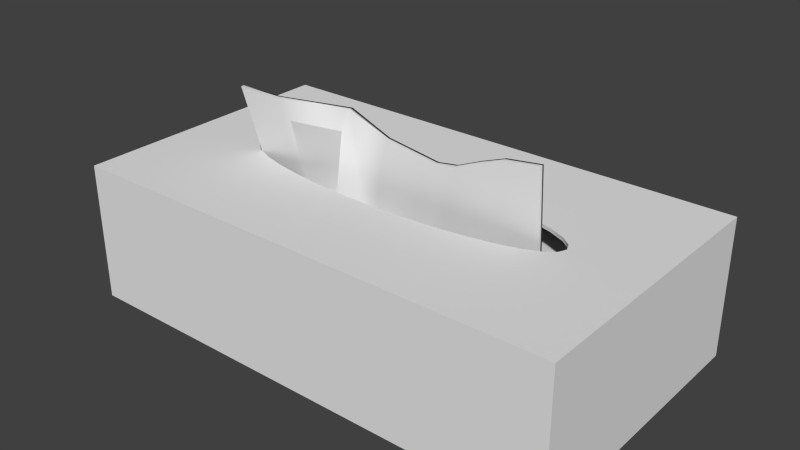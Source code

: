 # Source: LBSR_TissueBox_large.blend  (saved by Blender 2.73.0; exported with 4.5.12 LTS)
import bpy
from mathutils import Matrix  # noqa: F401  (used for matrix-valued properties, if any)

bpy.ops.wm.read_factory_settings(use_empty=True)
scene = bpy.context.scene
scene.name = 'Scene'

# ---- collections
col_collection_1 = bpy.data.collections.new('Collection 1'); scene.collection.children.link(col_collection_1)

# ---- materials (node trees are filled in below, after node groups)
mat_wire_061135006 = bpy.data.materials.new('wire_061135006')
mat_wire_061135006.alpha_threshold = 0.0
mat_wire_061135006.use_transparent_shadow = False
mat_wire_061135006.roughness = 0.5
mat_wire_148177027 = bpy.data.materials.new('wire_148177027')
mat_wire_148177027.alpha_threshold = 0.0
mat_wire_148177027.use_transparent_shadow = False
mat_wire_148177027.roughness = 0.5

# ---- material node trees

# ---- world
world_world = bpy.data.worlds.new('World'); scene.world = world_world
world_world.color = (0.05088, 0.05088, 0.05088)
world_world.use_sun_shadow = False
world_world.sun_shadow_jitter_overblur = 0.0
world_world.cycles.sampling_method = 'MANUAL'
world_world.cycles.sample_map_resolution = 256

# ---- meshes
me_cube = bpy.data.meshes.new('Cube')
me_cube.from_pydata([(-1.088, -1.021, -11.75), (-1.0, 1.0, -1.0), (1.0, 0.9999, -0.9997), (1.0, -1.023, -0.9474), (-1.089, -1.021, -9.92), (-1.0, 1.0, 1.0), (1.0, 0.9999, 1.0), (1.0, -1.023, 1.053), (-0.75, 1.0, 1.0), (-0.4995, 1.0, 1.05), (-0.2485, 1.0, 1.019), (0.004794, 1.001, 0.9957), (0.2513, 1.003, 0.9921), (0.5, 1.001, 0.9982), (0.75, 0.9994, 1.001), (0.75, 0.9994, -0.9987), (0.5, 1.001, -1.002), (0.2513, 1.003, -1.008), (0.004794, 1.001, -1.003), (-0.2487, 1.0, -0.9791), (-0.4998, 1.0, -0.9511), (-0.75, 1.0, -1.0), (0.7685, -0.957, 0.9022), (0.6044, -0.8255, 0.5175), (0.4547, -0.6863, -0.007186), (0.2964, -0.6034, 1.955), (-0.08297, -0.6787, 4.041), (-0.4243, -0.8553, 8.528), (-0.803, -1.001, -8.553), (-0.8063, -1.001, -10.52), (-0.4273, -0.8557, 6.338), (-0.08781, -0.6788, 1.994), (0.2954, -0.6034, -0.0548), (0.4542, -0.6863, -1.994), (0.6044, -0.8255, -1.475), (0.7685, -0.957, -1.098)], [], [(4, 5, 1, 0), (14, 6, 2, 15), (6, 7, 3, 2), (28, 4, 0, 29), (35, 15, 2, 3), (28, 8, 5, 4), (7, 6, 14, 22), (22, 14, 13, 23), (23, 13, 12, 24), (24, 12, 11, 25), (25, 11, 10, 26), (26, 10, 9, 27), (27, 9, 8, 28), (0, 1, 21, 29), (29, 21, 20, 30), (30, 20, 19, 31), (31, 19, 18, 32), (32, 18, 17, 33), (33, 17, 16, 34), (34, 16, 15, 35), (7, 22, 35, 3), (22, 23, 34, 35), (23, 24, 33, 34), (24, 25, 32, 33), (25, 26, 31, 32), (26, 27, 30, 31), (27, 28, 29, 30), (5, 8, 21, 1), (8, 9, 20, 21), (9, 10, 19, 20), (10, 11, 18, 19), (11, 12, 17, 18), (12, 13, 16, 17), (13, 14, 15, 16)])
me_cube.polygons.foreach_set('use_smooth', [True] * 34)
me_cube.use_remesh_preserve_volume = False
me_cube.use_remesh_preserve_attributes = False
me_cube.use_mirror_vertex_groups = False
me_cube.update()
me_box = bpy.data.meshes.new('Box')
me_box.from_pydata([(-3.6, -2.0, 0.0), (-3.6, 2.0, 0.0), (3.6, 2.0, 0.0), (3.6, -2.0, 0.0), (3.6, -2.0, 1.992), (-3.6, -2.0, 1.992), (3.6, 2.0, 1.992), (-3.6, 2.0, 1.992), (-3.466, -1.925, 0.02907), (3.466, -1.925, 0.02907), (3.466, 1.925, 0.02907), (-3.466, 1.925, 0.02907), (0.9411, 0.5247, 1.947), (0.4798, 0.557, 1.947), (0.0, 0.568, 1.947), (3.466, 1.925, 1.947), (1.366, 0.4722, 1.947), (1.739, 0.4016, 1.947), (2.045, 0.3155, 1.947), (2.272, 0.2173, 1.947), (2.412, 0.1108, 1.947), (2.459, 1e-06, 1.947), (2.412, -0.1108, 1.947), (3.466, -1.925, 1.947), (2.272, -0.2173, 1.947), (2.045, -0.3155, 1.947), (1.739, -0.4016, 1.947), (1.366, -0.4722, 1.947), (0.9411, -0.5247, 1.947), (0.4798, -0.557, 1.947), (2e-06, -0.568, 1.947), (-0.4798, -0.557, 1.947), (-0.9411, -0.5247, 1.947), (-1.366, -0.4722, 1.947), (-3.466, -1.925, 1.947), (-1.739, -0.4016, 1.947), (-2.045, -0.3155, 1.947), (-2.272, -0.2173, 1.947), (-2.412, -0.1108, 1.947), (-2.459, 0.0, 1.947), (-2.412, 0.1108, 1.947), (-3.466, 1.925, 1.947), (-2.272, 0.2173, 1.947), (-2.045, 0.3155, 1.947), (-1.739, 0.4016, 1.947), (-1.366, 0.4722, 1.947), (-0.9411, 0.5247, 1.947), (-0.4798, 0.557, 1.947), (0.0, 0.5699, 1.992), (0.4814, 0.5589, 1.992), (0.9443, 0.5265, 1.992), (-0.4814, 0.5589, 1.992), (-0.9443, 0.5265, 1.992), (-1.371, 0.4738, 1.992), (-1.745, 0.403, 1.992), (-2.052, 0.3166, 1.992), (-2.28, 0.2181, 1.992), (-2.42, 0.1112, 1.992), (-2.468, 0.0, 1.992), (-2.42, -0.1112, 1.992), (-2.28, -0.2181, 1.992), (-2.052, -0.3166, 1.992), (-1.745, -0.403, 1.992), (-1.371, -0.4738, 1.992), (-0.9443, -0.5265, 1.992), (-0.4814, -0.5589, 1.992), (2e-06, -0.5699, 1.992), (0.4814, -0.5589, 1.992), (0.9443, -0.5265, 1.992), (1.371, -0.4738, 1.992), (1.745, -0.4029, 1.992), (2.052, -0.3166, 1.992), (2.28, -0.2181, 1.992), (2.42, -0.1112, 1.992), (2.468, 1e-06, 1.992), (1.371, 0.4738, 1.992), (1.745, 0.403, 1.992), (2.052, 0.3166, 1.992), (2.28, 0.2181, 1.992), (2.42, 0.1112, 1.992), (0.482, 0.5596, 1.982), (0.0, 0.5706, 1.982), (-0.9455, 0.5272, 1.982), (-0.482, 0.5596, 1.982), (-1.747, 0.4035, 1.982), (-1.373, 0.4744, 1.982), (-2.283, 0.2184, 1.982), (-2.054, 0.317, 1.982), (-2.471, 0.0, 1.982), (-2.423, 0.1113, 1.982), (-2.283, -0.2184, 1.982), (-2.423, -0.1113, 1.982), (-1.747, -0.4035, 1.982), (-2.054, -0.317, 1.982), (-0.9455, -0.5272, 1.982), (-1.373, -0.4744, 1.982), (2e-06, -0.5706, 1.982), (-0.482, -0.5596, 1.982), (0.9455, -0.5272, 1.982), (0.482, -0.5596, 1.982), (1.747, -0.4035, 1.982), (1.373, -0.4744, 1.982), (2.283, -0.2184, 1.982), (2.054, -0.317, 1.982), (2.471, 1e-06, 1.982), (2.423, -0.1113, 1.982), (2.283, 0.2184, 1.982), (2.423, 0.1113, 1.982), (1.747, 0.4035, 1.982), (2.054, 0.317, 1.982), (0.9455, 0.5272, 1.982), (1.373, 0.4744, 1.982)], [], [(0, 1, 2, 3), (0, 3, 4, 5), (3, 2, 6, 4), (2, 1, 7, 6), (1, 0, 5, 7), (8, 9, 10, 11), (12, 13, 14, 15), (16, 12, 15, 17), (18, 17, 15, 19), (20, 19, 15, 21), (22, 21, 15, 23), (24, 22, 23, 25), (26, 25, 23, 27), (28, 27, 23, 29), (30, 29, 23, 31), (32, 31, 23, 33), (33, 23, 34, 35), (36, 35, 34, 37), (38, 37, 34, 39), (40, 39, 34, 41), (42, 40, 41, 43), (44, 43, 41, 45), (46, 45, 41, 47), (41, 15, 14, 47), (8, 34, 23, 9), (9, 23, 15, 10), (10, 15, 41, 11), (11, 41, 34, 8), (48, 49, 50, 6), (48, 6, 7, 51), (52, 51, 7, 53), (54, 53, 7, 55), (56, 55, 7, 57), (57, 7, 5, 58), (59, 58, 5, 60), (61, 60, 5, 62), (63, 62, 5, 4), (64, 63, 4, 65), (66, 65, 4, 67), (68, 67, 4, 69), (70, 69, 4, 71), (72, 71, 4, 73), (73, 4, 6, 74), (6, 50, 75, 76), (6, 76, 77, 78), (6, 78, 79, 74), (80, 49, 48, 81), (82, 46, 47, 83), (84, 44, 45, 85), (86, 42, 43, 87), (88, 39, 40, 89), (90, 37, 38, 91), (92, 35, 36, 93), (94, 32, 33, 95), (96, 30, 31, 97), (98, 28, 29, 99), (100, 26, 27, 101), (102, 24, 25, 103), (104, 21, 22, 105), (106, 19, 20, 107), (108, 17, 18, 109), (110, 12, 16, 111), (80, 81, 14, 13), (81, 48, 51, 83), (82, 83, 51, 52), (85, 82, 52, 53), (84, 85, 53, 54), (87, 84, 54, 55), (86, 87, 55, 56), (89, 86, 56, 57), (88, 89, 57, 58), (91, 88, 58, 59), (90, 91, 59, 60), (93, 90, 60, 61), (92, 93, 61, 62), (95, 92, 62, 63), (94, 95, 63, 64), (97, 94, 64, 65), (96, 97, 65, 66), (99, 96, 66, 67), (98, 99, 67, 68), (101, 98, 68, 69), (100, 101, 69, 70), (103, 100, 70, 71), (102, 103, 71, 72), (105, 102, 72, 73), (104, 105, 73, 74), (107, 104, 74, 79), (106, 107, 79, 78), (109, 106, 78, 77), (108, 109, 77, 76), (111, 108, 76, 75), (110, 111, 75, 50), (80, 110, 50, 49), (83, 47, 14, 81), (45, 46, 82, 85), (43, 44, 84, 87), (40, 42, 86, 89), (91, 38, 39, 88), (93, 36, 37, 90), (95, 33, 35, 92), (97, 31, 32, 94), (99, 29, 30, 96), (27, 28, 98, 101), (25, 26, 100, 103), (22, 24, 102, 105), (107, 20, 21, 104), (109, 18, 19, 106), (111, 16, 17, 108), (80, 13, 12, 110)])
me_box.polygons.foreach_set('use_smooth', [True] * 110)
_k = set([(0, 1), (0, 3), (0, 5), (1, 2), (1, 7), (2, 3), (2, 6), (3, 4), (4, 5), (4, 6), (5, 7), (6, 7), (8, 9), (8, 11), (8, 34), (9, 10), (9, 23), (10, 11), (10, 15), (11, 41), (12, 13), (12, 16), (13, 14), (14, 47), (15, 23), (15, 41), (16, 17), (17, 18), (18, 19), (19, 20), (20, 21), (21, 22), (22, 24), (23, 34), (24, 25), (25, 26), (26, 27), (27, 28), (28, 29), (29, 30), (30, 31), (31, 32), (32, 33), (33, 35), (34, 41), (35, 36), (36, 37), (37, 38), (38, 39), (39, 40), (40, 42), (42, 43), (43, 44), (44, 45), (45, 46), (46, 47), (48, 49), (48, 51), (49, 50), (50, 75), (51, 52), (52, 53), (53, 54), (54, 55), (55, 56), (56, 57), (57, 58), (58, 59), (59, 60), (60, 61), (61, 62), (62, 63), (63, 64), (64, 65), (65, 66), (66, 67), (67, 68), (68, 69), (69, 70), (70, 71), (71, 72), (72, 73), (73, 74), (74, 79), (75, 76), (76, 77), (77, 78), (78, 79)])
me_box.attributes.new('sharp_edge', 'BOOLEAN', 'EDGE').data.foreach_set('value', [ (min(e.vertices), max(e.vertices)) in _k for e in me_box.edges])
_uv = me_box.uv_layers.new(name='UVMap')
_uv.uv.foreach_set('vector', [1.0, 0.0, 1.0, 1.0, 0.0, 1.0, 0.0, 0.0, 0.0, 0.0, 1.0, 0.0, 1.0, 1.0, 0.0, 1.0, 0.0, 0.0, 1.0, 0.0, 1.0, 1.0, 0.0, 1.0, 0.0, 0.0, 1.0, 0.0, 1.0, 1.0, 0.0, 1.0, 0.0, 0.0, 1.0, 0.0, 1.0, 1.0, 0.0, 1.0, 1.0, 0.0, 0.0, 0.0, 0.0, 1.0, 1.0, 1.0, 0.6358, 0.6363, 0.5692, 0.6446, 0.5, 0.6475, 1.0, 1.0, 0.6971, 0.6226, 0.6358, 0.6363, 1.0, 1.0, 0.7509, 0.6043, 0.795, 0.5819, 0.7509, 0.6043, 1.0, 1.0, 0.8278, 0.5564, 0.848, 0.5288, 0.8278, 0.5564, 1.0, 1.0, 0.8548, 0.5, 0.848, 0.4712, 0.8548, 0.5, 1.0, 1.0, 1.0, 0.0, 0.8278, 0.4436, 0.848, 0.4712, 1.0, 0.0, 0.795, 0.4181, 0.7509, 0.3957, 0.795, 0.4181, 1.0, 0.0, 0.6971, 0.3774, 0.6358, 0.3637, 0.6971, 0.3774, 1.0, 0.0, 0.5692, 0.3553, 0.5, 0.3525, 0.5692, 0.3553, 1.0, 0.0, 0.4308, 0.3553, 0.3642, 0.3637, 0.4308, 0.3553, 1.0, 0.0, 0.3029, 0.3774, 0.3029, 0.3774, 1.0, 0.0, 0.0, 0.0, 0.2491, 0.3957, 0.205, 0.4181, 0.2491, 0.3957, 0.0, 0.0, 0.1722, 0.4436, 0.152, 0.4712, 0.1722, 0.4436, 0.0, 0.0, 0.1452, 0.5, 0.152, 0.5288, 0.1452, 0.5, 0.0, 0.0, 0.0, 1.0, 0.1722, 0.5564, 0.152, 0.5288, 0.0, 1.0, 0.205, 0.5819, 0.2491, 0.6043, 0.205, 0.5819, 0.0, 1.0, 0.3029, 0.6226, 0.3642, 0.6363, 0.3029, 0.6226, 0.0, 1.0, 0.4308, 0.6446, 0.0, 1.0, 1.0, 1.0, 0.5, 0.6475, 0.4308, 0.6446, 0.0, 0.0, 0.0, 1.0, 1.0, 1.0, 1.0, 0.0, 0.0, 0.0, 0.0, 1.0, 1.0, 1.0, 1.0, 0.0, 0.0, 0.0, 0.0, 1.0, 1.0, 1.0, 1.0, 0.0, 0.0, 0.0, 0.0, 1.0, 1.0, 1.0, 1.0, 0.0, 0.5, 0.6425, 0.5669, 0.6397, 0.6311, 0.6316, 1.0, 1.0, 0.5, 0.6425, 1.0, 1.0, 0.0, 1.0, 0.4331, 0.6397, 0.3688, 0.6316, 0.4331, 0.6397, 0.0, 1.0, 0.3096, 0.6185, 0.2577, 0.6007, 0.3096, 0.6185, 0.0, 1.0, 0.215, 0.5791, 0.1834, 0.5545, 0.215, 0.5791, 0.0, 1.0, 0.1639, 0.5278, 0.1639, 0.5278, 0.0, 1.0, 0.0, 0.0, 0.1573, 0.5, 0.1639, 0.4722, 0.1573, 0.5, 0.0, 0.0, 0.1834, 0.4455, 0.215, 0.4209, 0.1834, 0.4455, 0.0, 0.0, 0.2577, 0.3993, 0.3096, 0.3815, 0.2577, 0.3993, 0.0, 0.0, 1.0, 0.0, 0.3688, 0.3684, 0.3096, 0.3815, 1.0, 0.0, 0.4331, 0.3603, 0.5, 0.3575, 0.4331, 0.3603, 1.0, 0.0, 0.5669, 0.3603, 0.6312, 0.3684, 0.5669, 0.3603, 1.0, 0.0, 0.6904, 0.3815, 0.7423, 0.3993, 0.6904, 0.3815, 1.0, 0.0, 0.785, 0.4209, 0.8166, 0.4455, 0.785, 0.4209, 1.0, 0.0, 0.8361, 0.4722, 0.8361, 0.4722, 1.0, 0.0, 1.0, 1.0, 0.8427, 0.5, 1.0, 1.0, 0.6311, 0.6316, 0.6904, 0.6185, 0.7423, 0.6007, 1.0, 1.0, 0.7423, 0.6007, 0.785, 0.5791, 0.8166, 0.5545, 1.0, 1.0, 0.8166, 0.5545, 0.8361, 0.5278, 0.8427, 0.5, 0.9688, 0.5, 0.9688, 0.5041, 1.0, 0.5041, 1.0, 0.5, 0.0625, 0.5, 0.0625, 0.485, 0.03125, 0.485, 0.03125, 0.5, 0.125, 0.5, 0.125, 0.485, 0.09375, 0.485, 0.09375, 0.5, 0.1875, 0.5, 0.1875, 0.485, 0.1562, 0.485, 0.1562, 0.5, 0.25, 0.5, 0.25, 0.485, 0.2188, 0.485, 0.2188, 0.5, 0.3125, 0.5, 0.3125, 0.485, 0.2812, 0.485, 0.2812, 0.5, 0.375, 0.5, 0.375, 0.485, 0.3438, 0.485, 0.3438, 0.5, 0.4375, 0.5, 0.4375, 0.485, 0.4062, 0.485, 0.4062, 0.5, 0.5, 0.5, 0.5, 0.485, 0.4688, 0.485, 0.4688, 0.5, 0.5625, 0.5, 0.5625, 0.485, 0.5312, 0.485, 0.5312, 0.5, 0.625, 0.5, 0.625, 0.485, 0.5938, 0.485, 0.5938, 0.5, 0.6875, 0.5, 0.6875, 0.485, 0.6562, 0.485, 0.6562, 0.5, 0.75, 0.5, 0.75, 0.485, 0.7188, 0.485, 0.7188, 0.5, 0.8125, 0.5, 0.8125, 0.485, 0.7812, 0.485, 0.7812, 0.5, 0.875, 0.5, 0.875, 0.485, 0.8438, 0.485, 0.8438, 0.5, 0.9375, 0.5, 0.9375, 0.485, 0.9062, 0.485, 0.9062, 0.5, 0.9688, 0.5, 1.0, 0.5, 1.0, 0.485, 0.9688, 0.485, 0.0, 0.5, 0.0, 0.5041, 0.03125, 0.5041, 0.03125, 0.5, 0.0625, 0.5, 0.03125, 0.5, 0.03125, 0.5041, 0.0625, 0.5041, 0.09375, 0.5, 0.0625, 0.5, 0.0625, 0.5041, 0.09375, 0.5041, 0.125, 0.5, 0.09375, 0.5, 0.09375, 0.5041, 0.125, 0.5041, 0.1562, 0.5, 0.125, 0.5, 0.125, 0.5041, 0.1562, 0.5041, 0.1875, 0.5, 0.1562, 0.5, 0.1562, 0.5041, 0.1875, 0.5041, 0.2188, 0.5, 0.1875, 0.5, 0.1875, 0.5041, 0.2188, 0.5041, 0.25, 0.5, 0.2188, 0.5, 0.2188, 0.5041, 0.25, 0.5041, 0.2812, 0.5, 0.25, 0.5, 0.25, 0.5041, 0.2812, 0.5041, 0.3125, 0.5, 0.2812, 0.5, 0.2812, 0.5041, 0.3125, 0.5041, 0.3438, 0.5, 0.3125, 0.5, 0.3125, 0.5041, 0.3438, 0.5041, 0.375, 0.5, 0.3438, 0.5, 0.3438, 0.5041, 0.375, 0.5041, 0.4062, 0.5, 0.375, 0.5, 0.375, 0.5041, 0.4062, 0.5041, 0.4375, 0.5, 0.4062, 0.5, 0.4062, 0.5041, 0.4375, 0.5041, 0.4688, 0.5, 0.4375, 0.5, 0.4375, 0.5041, 0.4688, 0.5041, 0.5, 0.5, 0.4688, 0.5, 0.4688, 0.5041, 0.5, 0.5041, 0.5312, 0.5, 0.5, 0.5, 0.5, 0.5041, 0.5312, 0.5041, 0.5625, 0.5, 0.5312, 0.5, 0.5312, 0.5041, 0.5625, 0.5041, 0.5938, 0.5, 0.5625, 0.5, 0.5625, 0.5041, 0.5938, 0.5041, 0.625, 0.5, 0.5938, 0.5, 0.5938, 0.5041, 0.625, 0.5041, 0.6562, 0.5, 0.625, 0.5, 0.625, 0.5041, 0.6562, 0.5041, 0.6875, 0.5, 0.6562, 0.5, 0.6562, 0.5041, 0.6875, 0.5041, 0.7188, 0.5, 0.6875, 0.5, 0.6875, 0.5041, 0.7188, 0.5041, 0.75, 0.5, 0.7188, 0.5, 0.7188, 0.5041, 0.75, 0.5041, 0.7812, 0.5, 0.75, 0.5, 0.75, 0.5041, 0.7812, 0.5041, 0.8125, 0.5, 0.7812, 0.5, 0.7812, 0.5041, 0.8125, 0.5041, 0.8438, 0.5, 0.8125, 0.5, 0.8125, 0.5041, 0.8438, 0.5041, 0.875, 0.5, 0.8438, 0.5, 0.8438, 0.5041, 0.875, 0.5041, 0.9062, 0.5, 0.875, 0.5, 0.875, 0.5041, 0.9062, 0.5041, 0.9375, 0.5, 0.9062, 0.5, 0.9062, 0.5041, 0.9375, 0.5041, 0.9688, 0.5, 0.9375, 0.5, 0.9375, 0.5041, 0.9688, 0.5041, 0.03125, 0.5, 0.03125, 0.485, 0.0, 0.485, 0.0, 0.5, 0.09375, 0.485, 0.0625, 0.485, 0.0625, 0.5, 0.09375, 0.5, 0.1562, 0.485, 0.125, 0.485, 0.125, 0.5, 0.1562, 0.5, 0.2188, 0.485, 0.1875, 0.485, 0.1875, 0.5, 0.2188, 0.5, 0.2812, 0.5, 0.2812, 0.485, 0.25, 0.485, 0.25, 0.5, 0.3438, 0.5, 0.3438, 0.485, 0.3125, 0.485, 0.3125, 0.5, 0.4062, 0.5, 0.4062, 0.485, 0.375, 0.485, 0.375, 0.5, 0.4688, 0.5, 0.4688, 0.485, 0.4375, 0.485, 0.4375, 0.5, 0.5312, 0.5, 0.5312, 0.485, 0.5, 0.485, 0.5, 0.5, 0.5938, 0.485, 0.5625, 0.485, 0.5625, 0.5, 0.5938, 0.5, 0.6562, 0.485, 0.625, 0.485, 0.625, 0.5, 0.6562, 0.5, 0.7188, 0.485, 0.6875, 0.485, 0.6875, 0.5, 0.7188, 0.5, 0.7812, 0.5, 0.7812, 0.485, 0.75, 0.485, 0.75, 0.5, 0.8438, 0.5, 0.8438, 0.485, 0.8125, 0.485, 0.8125, 0.5, 0.9062, 0.5, 0.9062, 0.485, 0.875, 0.485, 0.875, 0.5, 0.9688, 0.5, 0.9688, 0.485, 0.9375, 0.485, 0.9375, 0.5])
me_box.materials.append(mat_wire_061135006)
me_box.use_remesh_preserve_volume = False
me_box.use_remesh_preserve_attributes = False
me_box.use_mirror_vertex_groups = False
me_box.update()
me_tissue_inside = bpy.data.meshes.new('Tissue_inside')
me_tissue_inside.from_pydata([(-3.41, -1.853, 1.136), (-3.41, 1.853, 1.136), (3.41, 1.853, 1.136), (3.41, -1.853, 1.136), (-3.41, -1.853, 1.524), (3.41, -1.853, 1.524), (3.41, 1.853, 1.524), (-3.41, 1.853, 1.524)], [], [(0, 1, 2, 3), (4, 5, 6, 7), (0, 3, 5, 4), (3, 2, 6, 5), (2, 1, 7, 6), (1, 0, 4, 7)])
me_tissue_inside.polygons.foreach_set('use_smooth', [True] * 6)
_k = set([(0, 1), (0, 3), (0, 4), (1, 2), (1, 7), (2, 3), (2, 6), (3, 5), (4, 5), (4, 7), (5, 6), (6, 7)])
me_tissue_inside.attributes.new('sharp_edge', 'BOOLEAN', 'EDGE').data.foreach_set('value', [ (min(e.vertices), max(e.vertices)) in _k for e in me_tissue_inside.edges])
_uv = me_tissue_inside.uv_layers.new(name='UVMap')
_uv.uv.foreach_set('vector', [1.0, 0.0, 1.0, 1.0, 0.0, 1.0, 0.0, 0.0, 0.0, 0.0, 1.0, 0.0, 1.0, 1.0, 0.0, 1.0, 0.0, 0.0, 1.0, 0.0, 1.0, 1.0, 0.0, 1.0, 0.0, 0.0, 1.0, 0.0, 1.0, 1.0, 0.0, 1.0, 0.0, 0.0, 1.0, 0.0, 1.0, 1.0, 0.0, 1.0, 0.0, 0.0, 1.0, 0.0, 1.0, 1.0, 0.0, 1.0])
me_tissue_inside.materials.append(mat_wire_148177027)
me_tissue_inside.use_remesh_preserve_volume = False
me_tissue_inside.use_remesh_preserve_attributes = False
me_tissue_inside.use_mirror_vertex_groups = False
me_tissue_inside.update()

# ---- objects
ob_tissue = bpy.data.objects.new('tissue', me_cube)
ob_box = bpy.data.objects.new('Box', me_box)
ob_tissue_inside = bpy.data.objects.new('Tissue_inside', me_tissue_inside)

# ---- transforms, parenting, visibility, modifiers, constraints
ob_tissue.location = (-0.004993, -0.047, 1.959)
ob_tissue.rotation_euler = (-1.504, -0.0, 0.0)
ob_tissue.scale = (2.143, 1.0, 0.02926)
ob_tissue.lineart.crease_threshold = 0.0
ob_box.location = (0.0, 0.0, 0.0)
ob_box.rotation_euler = (0.003669, -0.0, 0.0)
ob_box.lineart.crease_threshold = 0.0
ob_tissue_inside.location = (0.0, 0.0, 0.0)
ob_tissue_inside.rotation_euler = (0.003669, -0.0, 0.0)
ob_tissue_inside.lineart.crease_threshold = 0.0

# ---- collection membership
col_collection_1.objects.link(ob_tissue)
col_collection_1.objects.link(ob_box)
col_collection_1.objects.link(ob_tissue_inside)

# ---- scene / render settings (as saved in the file)
scene.frame_start = 1; scene.frame_end = 250; scene.frame_set(1)
scene.render.engine = 'BLENDER_EEVEE_NEXT'
scene.render.resolution_percentage = 50
scene.render.dither_intensity = 0.0
scene.cycles.use_denoising = False
scene.cycles.samples = 10
scene.cycles.sampling_pattern = 'TABULATED_SOBOL'
scene.cycles.light_sampling_threshold = 0.0
scene.cycles.use_adaptive_sampling = False
scene.cycles.use_light_tree = False
scene.cycles.blur_glossy = 0.0
scene.cycles.pixel_filter_type = 'GAUSSIAN'
scene.cycles.sample_clamp_indirect = 0.0
scene.view_settings.view_transform = 'Standard'
bpy.context.view_layer.update()

# ---- added for rendering (the .blend has no active camera and no usable light): camera, sun
cam_auto = bpy.data.cameras.new('AutoCamera')
cam_auto.lens = 50.0
cam_auto.sensor_width = 36.0
cam_auto.clip_end = 1000.0
ob_auto_camera = bpy.data.objects.new('AutoCamera', cam_auto)
scene.collection.objects.link(ob_auto_camera)
ob_auto_camera.location = (8.11468, -9.74127, 7.98634)
ob_auto_camera.rotation_euler = (1.09748, -7.21219e-08, 0.694738)
scene.camera = ob_auto_camera
light_auto_sun = bpy.data.lights.new('AutoSun', 'SUN')
light_auto_sun.energy = 3.0
light_auto_sun.angle = 0.0523599
ob_auto_sun = bpy.data.objects.new('AutoSun', light_auto_sun)
scene.collection.objects.link(ob_auto_sun)
ob_auto_sun.rotation_euler = (0.872665, 0.174533, 0.523599)
bpy.context.view_layer.update()

